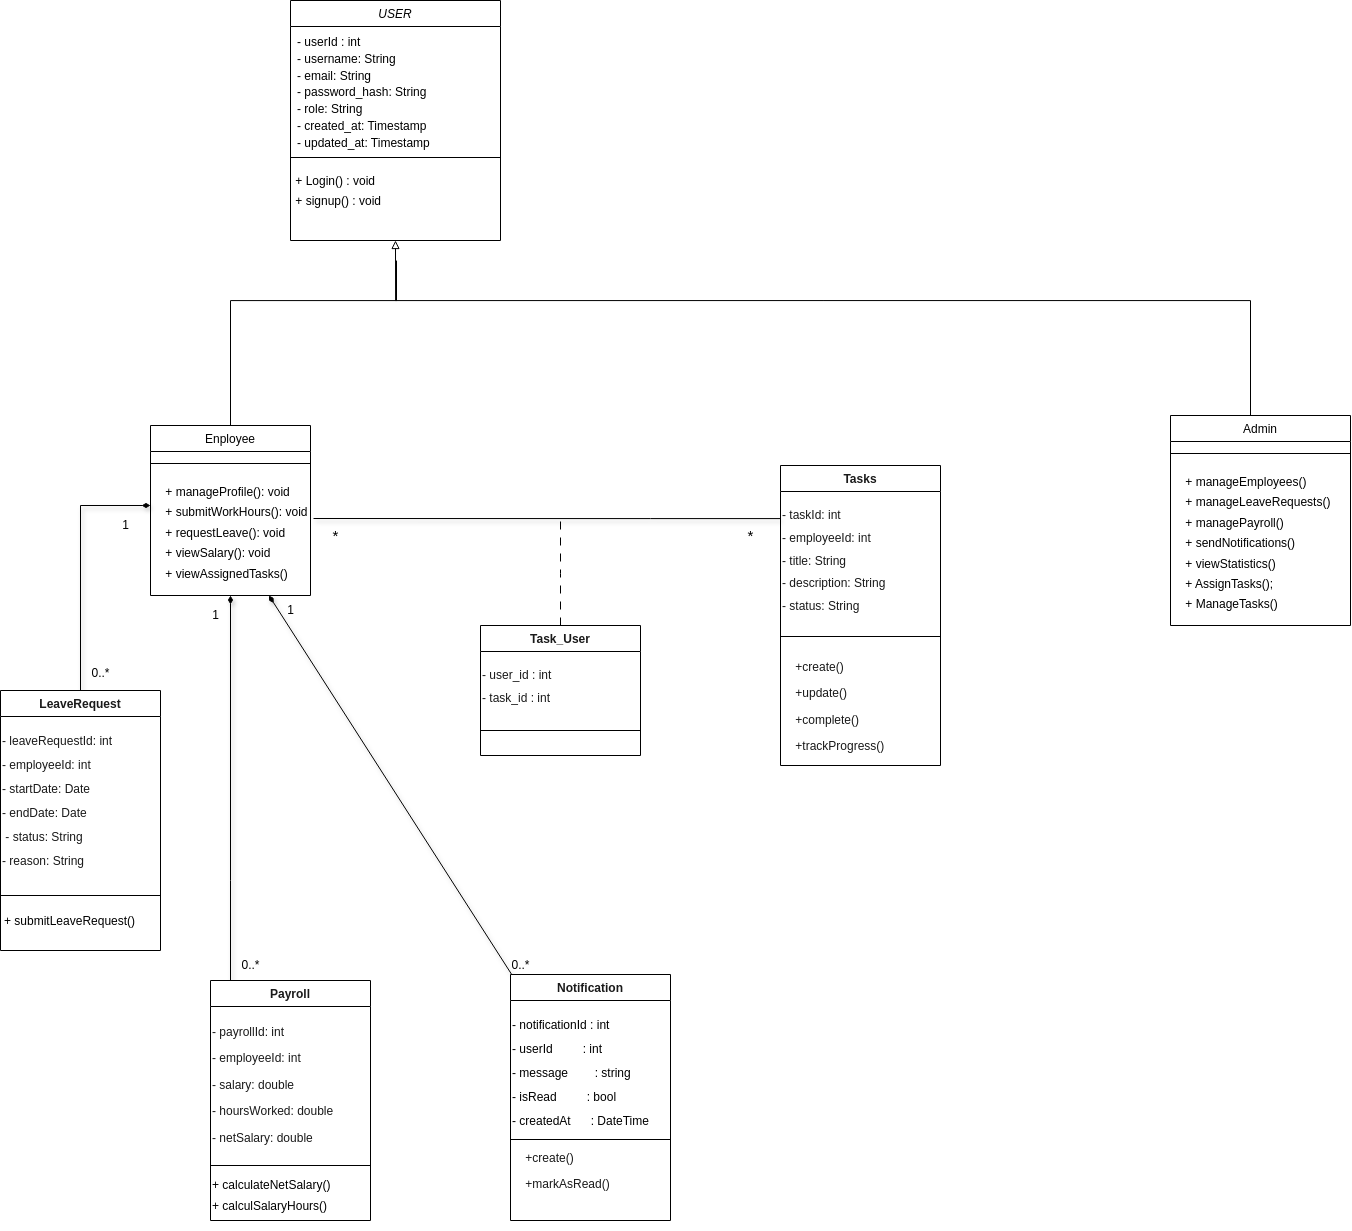

The diagram above was exported from draw.io. Its source (the exported page's mxGraphModel, read from the mxfile embedded in the PNG):
<mxGraphModel dx="2942" dy="1297" grid="1" gridSize="10" guides="1" tooltips="1" connect="1" arrows="1" fold="1" page="1" pageScale="1" pageWidth="850" pageHeight="1100" math="0" shadow="0">
  <root>
    <mxCell id="0" />
    <mxCell id="1" parent="0" />
    <mxCell id="y2a0e3p2Ffs_9QQyMCJW-1" value="USER&#10;" style="swimlane;fontStyle=2;align=center;verticalAlign=top;childLayout=stackLayout;horizontal=1;startSize=26;horizontalStack=0;resizeParent=1;resizeLast=0;collapsible=1;marginBottom=0;rounded=0;shadow=0;strokeWidth=1;flipH=0;flipV=0;swimlaneFillColor=default;" parent="1" vertex="1">
      <mxGeometry x="280" y="20" width="210" height="240" as="geometry">
        <mxRectangle x="230" y="140" width="160" height="26" as="alternateBounds" />
      </mxGeometry>
    </mxCell>
    <mxCell id="y2a0e3p2Ffs_9QQyMCJW-2" value="&lt;div style=&quot;line-height: 140%;&quot;&gt;- userId : int&lt;br&gt;- username: String&lt;br&gt;- email: String&lt;br&gt;- password_hash: String&lt;br&gt;- role: String&lt;br&gt;- created_at: Timestamp&lt;br&gt;- updated_at: Timestamp&lt;/div&gt;" style="text;align=left;verticalAlign=top;spacingLeft=4;spacingRight=4;overflow=hidden;rotatable=0;points=[[0,0.5],[1,0.5]];portConstraint=eastwest;fillColor=none;spacing=3;labelBackgroundColor=none;html=1;" parent="y2a0e3p2Ffs_9QQyMCJW-1" vertex="1">
      <mxGeometry y="26" width="210" height="124" as="geometry" />
    </mxCell>
    <mxCell id="y2a0e3p2Ffs_9QQyMCJW-3" value="" style="line;html=1;strokeWidth=1;align=left;verticalAlign=middle;spacingTop=-1;spacingLeft=3;spacingRight=3;rotatable=0;labelPosition=right;points=[];portConstraint=eastwest;" parent="y2a0e3p2Ffs_9QQyMCJW-1" vertex="1">
      <mxGeometry y="150" width="210" height="14" as="geometry" />
    </mxCell>
    <mxCell id="y2a0e3p2Ffs_9QQyMCJW-4" value="&lt;div style=&quot;line-height: 170%;&quot;&gt;&lt;span style=&quot;background-color: transparent; color: light-dark(rgb(0, 0, 0), rgb(255, 255, 255)); text-align: right;&quot;&gt;&amp;nbsp;+ Login() : void&lt;/span&gt;&lt;br&gt;&lt;div style=&quot;text-align: right;&quot;&gt;&amp;nbsp;+ signup() : void&lt;/div&gt;&lt;/div&gt;" style="text;whiteSpace=wrap;html=1;" parent="y2a0e3p2Ffs_9QQyMCJW-1" vertex="1">
      <mxGeometry y="164" width="210" height="56" as="geometry" />
    </mxCell>
    <mxCell id="y2a0e3p2Ffs_9QQyMCJW-49" style="edgeStyle=orthogonalEdgeStyle;rounded=0;orthogonalLoop=1;jettySize=auto;html=1;entryX=0.5;entryY=1;entryDx=0;entryDy=0;strokeColor=none;" parent="1" source="y2a0e3p2Ffs_9QQyMCJW-6" target="y2a0e3p2Ffs_9QQyMCJW-1" edge="1">
      <mxGeometry relative="1" as="geometry" />
    </mxCell>
    <mxCell id="y2a0e3p2Ffs_9QQyMCJW-53" style="edgeStyle=orthogonalEdgeStyle;rounded=0;orthogonalLoop=1;jettySize=auto;html=1;strokeColor=default;endArrow=none;startFill=0;" parent="1" source="y2a0e3p2Ffs_9QQyMCJW-6" edge="1">
      <mxGeometry relative="1" as="geometry">
        <mxPoint x="385" y="280" as="targetPoint" />
        <Array as="points">
          <mxPoint x="220" y="320" />
          <mxPoint x="386" y="320" />
        </Array>
      </mxGeometry>
    </mxCell>
    <mxCell id="y2a0e3p2Ffs_9QQyMCJW-6" value="Enployee" style="swimlane;fontStyle=0;align=center;verticalAlign=top;childLayout=stackLayout;horizontal=1;startSize=26;horizontalStack=0;resizeParent=1;resizeLast=0;collapsible=1;marginBottom=0;rounded=0;shadow=0;strokeWidth=1;swimlaneFillColor=default;" parent="1" vertex="1">
      <mxGeometry x="140" y="445" width="160" height="170" as="geometry">
        <mxRectangle x="340" y="380" width="170" height="26" as="alternateBounds" />
      </mxGeometry>
    </mxCell>
    <mxCell id="y2a0e3p2Ffs_9QQyMCJW-7" value="" style="line;html=1;strokeWidth=1;align=left;verticalAlign=middle;spacingTop=-1;spacingLeft=3;spacingRight=3;rotatable=0;labelPosition=right;points=[];portConstraint=eastwest;" parent="y2a0e3p2Ffs_9QQyMCJW-6" vertex="1">
      <mxGeometry y="26" width="160" height="24" as="geometry" />
    </mxCell>
    <mxCell id="y2a0e3p2Ffs_9QQyMCJW-8" value="&lt;div style=&quot;line-height: 170%;&quot;&gt;&amp;nbsp; &amp;nbsp; + manageProfile(): void&lt;/div&gt;&lt;div style=&quot;line-height: 170%;&quot;&gt;&amp;nbsp; &amp;nbsp; + submitWorkHours(): void&lt;/div&gt;&lt;div style=&quot;line-height: 170%;&quot;&gt;&amp;nbsp; &amp;nbsp; + requestLeave(): void&lt;/div&gt;&lt;div style=&quot;line-height: 170%;&quot;&gt;&amp;nbsp; &amp;nbsp; + viewSalary(): void&lt;/div&gt;&lt;div style=&quot;line-height: 170%;&quot;&gt;&amp;nbsp; &amp;nbsp; + viewAssignedTasks()&lt;/div&gt;&lt;div&gt;&lt;br&gt;&lt;/div&gt;" style="text;whiteSpace=wrap;html=1;align=left;" parent="y2a0e3p2Ffs_9QQyMCJW-6" vertex="1">
      <mxGeometry y="50" width="160" height="120" as="geometry" />
    </mxCell>
    <mxCell id="y2a0e3p2Ffs_9QQyMCJW-10" value="&lt;strong style=&quot;color: rgb(26, 26, 26);&quot;&gt;Tasks&lt;/strong&gt;" style="swimlane;fontStyle=1;align=center;verticalAlign=top;childLayout=stackLayout;horizontal=1;startSize=26;horizontalStack=0;resizeParent=1;resizeParentMax=0;resizeLast=0;collapsible=1;marginBottom=0;whiteSpace=wrap;html=1;swimlaneFillColor=default;" parent="1" vertex="1">
      <mxGeometry x="770" y="485" width="160" height="300" as="geometry" />
    </mxCell>
    <mxCell id="y2a0e3p2Ffs_9QQyMCJW-11" value="&lt;p style=&quot;line-height: 90%;&quot;&gt;&lt;font color=&quot;#1a1a1a&quot;&gt;- taskId: int&amp;nbsp;&amp;nbsp;&lt;/font&gt;&lt;/p&gt;&lt;p style=&quot;line-height: 90%;&quot;&gt;&lt;font color=&quot;#1a1a1a&quot;&gt;- employeeId: int&amp;nbsp;&lt;/font&gt;&lt;/p&gt;&lt;p style=&quot;line-height: 90%;&quot;&gt;&lt;font color=&quot;#1a1a1a&quot;&gt;- title: String&amp;nbsp;&amp;nbsp;&lt;/font&gt;&lt;/p&gt;&lt;p style=&quot;line-height: 90%;&quot;&gt;&lt;font color=&quot;#1a1a1a&quot;&gt;- description: String&lt;/font&gt;&lt;/p&gt;&lt;p style=&quot;line-height: 90%;&quot;&gt;&lt;span style=&quot;background-color: transparent; color: rgb(26, 26, 26);&quot;&gt;- status: String&amp;nbsp;&lt;/span&gt;&lt;/p&gt;" style="text;whiteSpace=wrap;html=1;" parent="y2a0e3p2Ffs_9QQyMCJW-10" vertex="1">
      <mxGeometry y="26" width="160" height="140" as="geometry" />
    </mxCell>
    <mxCell id="y2a0e3p2Ffs_9QQyMCJW-12" value="" style="line;strokeWidth=1;fillColor=none;align=left;verticalAlign=middle;spacingTop=-1;spacingLeft=3;spacingRight=3;rotatable=0;labelPosition=right;points=[];portConstraint=eastwest;strokeColor=inherit;" parent="y2a0e3p2Ffs_9QQyMCJW-10" vertex="1">
      <mxGeometry y="166" width="160" height="10" as="geometry" />
    </mxCell>
    <mxCell id="y2a0e3p2Ffs_9QQyMCJW-13" value="&lt;p&gt;&lt;font color=&quot;#1a1a1a&quot;&gt;&amp;nbsp; &amp;nbsp; +create()&lt;/font&gt;&lt;/p&gt;&lt;p&gt;&lt;font color=&quot;#1a1a1a&quot;&gt;&amp;nbsp; &amp;nbsp; +update()&lt;/font&gt;&lt;/p&gt;&lt;p&gt;&lt;font color=&quot;#1a1a1a&quot;&gt;&amp;nbsp; &amp;nbsp; +complete()&lt;/font&gt;&lt;/p&gt;&lt;p&gt;&lt;font color=&quot;#1a1a1a&quot;&gt;&amp;nbsp; &amp;nbsp; +trackProgress()&lt;/font&gt;&lt;/p&gt;" style="text;whiteSpace=wrap;html=1;" parent="y2a0e3p2Ffs_9QQyMCJW-10" vertex="1">
      <mxGeometry y="176" width="160" height="124" as="geometry" />
    </mxCell>
    <mxCell id="y2a0e3p2Ffs_9QQyMCJW-14" style="edgeStyle=orthogonalEdgeStyle;rounded=0;orthogonalLoop=1;jettySize=auto;html=1;entryX=0;entryY=0.25;entryDx=0;entryDy=0;exitX=0.5;exitY=0;exitDx=0;exitDy=0;endArrow=diamondThin;endFill=1;shadow=1;strokeWidth=1;" parent="1" source="y2a0e3p2Ffs_9QQyMCJW-15" target="y2a0e3p2Ffs_9QQyMCJW-8" edge="1">
      <mxGeometry relative="1" as="geometry" />
    </mxCell>
    <mxCell id="y2a0e3p2Ffs_9QQyMCJW-15" value="&lt;strong style=&quot;color: rgb(26, 26, 26);&quot;&gt;LeaveRequest&lt;/strong&gt;" style="swimlane;fontStyle=1;align=center;verticalAlign=top;childLayout=stackLayout;horizontal=1;startSize=26;horizontalStack=0;resizeParent=1;resizeParentMax=0;resizeLast=0;collapsible=1;marginBottom=0;whiteSpace=wrap;html=1;swimlaneFillColor=default;" parent="1" vertex="1">
      <mxGeometry x="-10" y="710" width="160" height="260" as="geometry" />
    </mxCell>
    <mxCell id="y2a0e3p2Ffs_9QQyMCJW-16" value="&lt;p style=&quot;line-height: 100%;&quot;&gt;&lt;font color=&quot;#1a1a1a&quot;&gt;- leaveRequestId: int&lt;/font&gt;&lt;/p&gt;&lt;p style=&quot;line-height: 100%;&quot;&gt;&lt;font color=&quot;#1a1a1a&quot;&gt;- employeeId: int&lt;/font&gt;&lt;/p&gt;&lt;p style=&quot;line-height: 100%;&quot;&gt;&lt;font color=&quot;#1a1a1a&quot;&gt;- startDate: Date&amp;nbsp;&lt;/font&gt;&lt;/p&gt;&lt;p style=&quot;line-height: 100%;&quot;&gt;&lt;font color=&quot;#1a1a1a&quot;&gt;- endDate: Date&lt;/font&gt;&lt;/p&gt;&lt;p style=&quot;line-height: 100%;&quot;&gt;&lt;font color=&quot;#1a1a1a&quot;&gt;&amp;nbsp;- status: String&amp;nbsp;&lt;/font&gt;&lt;/p&gt;&lt;p style=&quot;line-height: 100%;&quot;&gt;&lt;font color=&quot;#1a1a1a&quot;&gt;- reason: String&amp;nbsp;&lt;/font&gt;&lt;/p&gt;" style="text;whiteSpace=wrap;html=1;" parent="y2a0e3p2Ffs_9QQyMCJW-15" vertex="1">
      <mxGeometry y="26" width="160" height="174" as="geometry" />
    </mxCell>
    <mxCell id="y2a0e3p2Ffs_9QQyMCJW-17" value="" style="line;strokeWidth=1;fillColor=none;align=left;verticalAlign=middle;spacingTop=-1;spacingLeft=3;spacingRight=3;rotatable=0;labelPosition=right;points=[];portConstraint=eastwest;strokeColor=inherit;" parent="y2a0e3p2Ffs_9QQyMCJW-15" vertex="1">
      <mxGeometry y="200" width="160" height="10" as="geometry" />
    </mxCell>
    <mxCell id="y2a0e3p2Ffs_9QQyMCJW-18" value="+ submitLeaveRequest()&#10; " style="text;whiteSpace=wrap;verticalAlign=middle;spacingTop=6;spacing=4;" parent="y2a0e3p2Ffs_9QQyMCJW-15" vertex="1">
      <mxGeometry y="210" width="160" height="50" as="geometry" />
    </mxCell>
    <mxCell id="y2a0e3p2Ffs_9QQyMCJW-19" style="edgeStyle=orthogonalEdgeStyle;rounded=0;orthogonalLoop=1;jettySize=auto;html=1;entryX=0.5;entryY=1;entryDx=0;entryDy=0;endArrow=diamondThin;endFill=1;strokeWidth=1;shadow=1;" parent="1" source="y2a0e3p2Ffs_9QQyMCJW-20" target="y2a0e3p2Ffs_9QQyMCJW-8" edge="1">
      <mxGeometry relative="1" as="geometry">
        <Array as="points">
          <mxPoint x="220" y="900" />
          <mxPoint x="220" y="900" />
        </Array>
      </mxGeometry>
    </mxCell>
    <mxCell id="y2a0e3p2Ffs_9QQyMCJW-20" value="&lt;strong style=&quot;color: rgb(26, 26, 26);&quot;&gt;Payroll&lt;/strong&gt;" style="swimlane;fontStyle=1;align=center;verticalAlign=top;childLayout=stackLayout;horizontal=1;startSize=26;horizontalStack=0;resizeParent=1;resizeParentMax=0;resizeLast=0;collapsible=1;marginBottom=0;whiteSpace=wrap;html=1;swimlaneFillColor=default;" parent="1" vertex="1">
      <mxGeometry x="200" y="1000" width="160" height="240" as="geometry" />
    </mxCell>
    <mxCell id="y2a0e3p2Ffs_9QQyMCJW-21" value="&lt;p&gt;&lt;font color=&quot;#1a1a1a&quot;&gt;- payrollId: int&lt;/font&gt;&lt;/p&gt;&lt;p&gt;&lt;font color=&quot;#1a1a1a&quot;&gt;- employeeId: int&lt;/font&gt;&lt;/p&gt;&lt;p&gt;&lt;font color=&quot;#1a1a1a&quot;&gt;- salary: double&lt;/font&gt;&lt;/p&gt;&lt;p&gt;&lt;font color=&quot;#1a1a1a&quot;&gt;- hoursWorked: double&lt;/font&gt;&lt;/p&gt;&lt;p&gt;&lt;span style=&quot;color: light-dark(rgb(26, 26, 26), rgb(26, 26, 26)); background-color: transparent;&quot;&gt;- netSalary: double&lt;/span&gt;&lt;br&gt;&lt;/p&gt;" style="text;whiteSpace=wrap;html=1;" parent="y2a0e3p2Ffs_9QQyMCJW-20" vertex="1">
      <mxGeometry y="26" width="160" height="154" as="geometry" />
    </mxCell>
    <mxCell id="y2a0e3p2Ffs_9QQyMCJW-22" value="" style="line;strokeWidth=1;fillColor=none;align=left;verticalAlign=middle;spacingTop=-1;spacingLeft=3;spacingRight=3;rotatable=0;labelPosition=right;points=[];portConstraint=eastwest;strokeColor=inherit;" parent="y2a0e3p2Ffs_9QQyMCJW-20" vertex="1">
      <mxGeometry y="180" width="160" height="10" as="geometry" />
    </mxCell>
    <mxCell id="y2a0e3p2Ffs_9QQyMCJW-23" value="&lt;div style=&quot;line-height: 170%;&quot;&gt;+ calculateNetSalary()&lt;/div&gt;&lt;div style=&quot;line-height: 170%;&quot;&gt;+ calculSalaryHours()&amp;nbsp;&lt;/div&gt;" style="text;html=1;align=left;verticalAlign=middle;resizable=0;points=[];autosize=1;strokeColor=none;fillColor=none;" parent="y2a0e3p2Ffs_9QQyMCJW-20" vertex="1">
      <mxGeometry y="190" width="160" height="50" as="geometry" />
    </mxCell>
    <mxCell id="y2a0e3p2Ffs_9QQyMCJW-24" style="rounded=0;orthogonalLoop=1;jettySize=auto;html=1;strokeWidth=1;endArrow=diamondThin;endFill=1;shadow=1;" parent="1" source="y2a0e3p2Ffs_9QQyMCJW-25" target="y2a0e3p2Ffs_9QQyMCJW-8" edge="1">
      <mxGeometry relative="1" as="geometry" />
    </mxCell>
    <mxCell id="y2a0e3p2Ffs_9QQyMCJW-25" value="&lt;strong style=&quot;color: rgb(26, 26, 26);&quot;&gt;Notification&lt;/strong&gt;" style="swimlane;fontStyle=1;align=center;verticalAlign=top;childLayout=stackLayout;horizontal=1;startSize=26;horizontalStack=0;resizeParent=1;resizeParentMax=0;resizeLast=0;collapsible=1;marginBottom=0;whiteSpace=wrap;html=1;swimlaneFillColor=default;" parent="1" vertex="1">
      <mxGeometry x="500" y="994" width="160" height="246" as="geometry">
        <mxRectangle x="470" y="1282" width="70" height="30" as="alternateBounds" />
      </mxGeometry>
    </mxCell>
    <mxCell id="y2a0e3p2Ffs_9QQyMCJW-26" value="&lt;div style=&quot;line-height: 100%;&quot;&gt;&lt;p&gt;- notificationId : int&amp;nbsp;&amp;nbsp;&lt;/p&gt;&lt;p&gt;- userId&amp;nbsp; &amp;nbsp; &amp;nbsp; &amp;nbsp; &amp;nbsp;: int&amp;nbsp;&amp;nbsp;&lt;/p&gt;&lt;p&gt;- message&amp;nbsp; &amp;nbsp; &amp;nbsp; &amp;nbsp; : string&amp;nbsp;&amp;nbsp;&lt;/p&gt;&lt;p&gt;- isRead&amp;nbsp; &amp;nbsp; &amp;nbsp; &amp;nbsp; &amp;nbsp;: bool&amp;nbsp;&amp;nbsp;&lt;/p&gt;&lt;p&gt;- createdAt&amp;nbsp; &amp;nbsp; &amp;nbsp; : DateTime&lt;/p&gt;&lt;div&gt;&lt;br&gt;&lt;/div&gt;&lt;/div&gt;" style="text;whiteSpace=wrap;html=1;" parent="y2a0e3p2Ffs_9QQyMCJW-25" vertex="1">
      <mxGeometry y="26" width="160" height="134" as="geometry" />
    </mxCell>
    <mxCell id="y2a0e3p2Ffs_9QQyMCJW-27" value="" style="line;strokeWidth=1;fillColor=none;align=left;verticalAlign=middle;spacingTop=-1;spacingLeft=3;spacingRight=3;rotatable=0;labelPosition=right;points=[];portConstraint=eastwest;strokeColor=inherit;" parent="y2a0e3p2Ffs_9QQyMCJW-25" vertex="1">
      <mxGeometry y="160" width="160" height="10" as="geometry" />
    </mxCell>
    <mxCell id="y2a0e3p2Ffs_9QQyMCJW-28" value="&lt;span style=&quot;background-color: transparent; color: rgb(26, 26, 26);&quot;&gt;&amp;nbsp; &amp;nbsp; +create()&lt;/span&gt;&lt;br&gt;&lt;p&gt;&lt;font color=&quot;#1a1a1a&quot;&gt;&amp;nbsp; &amp;nbsp; +markAsRead()&lt;/font&gt;&lt;/p&gt;&lt;p&gt;&lt;br&gt;&lt;/p&gt;" style="text;whiteSpace=wrap;html=1;" parent="y2a0e3p2Ffs_9QQyMCJW-25" vertex="1">
      <mxGeometry y="170" width="160" height="76" as="geometry" />
    </mxCell>
    <mxCell id="y2a0e3p2Ffs_9QQyMCJW-29" style="edgeStyle=orthogonalEdgeStyle;rounded=0;orthogonalLoop=1;jettySize=auto;html=1;strokeWidth=1;endArrow=none;endFill=0;flowAnimation=0;shadow=1;startFill=0;" parent="1" source="y2a0e3p2Ffs_9QQyMCJW-11" edge="1">
      <mxGeometry relative="1" as="geometry">
        <mxPoint x="750" y="920" as="sourcePoint" />
        <mxPoint x="303" y="538" as="targetPoint" />
        <Array as="points">
          <mxPoint x="640" y="538" />
          <mxPoint x="640" y="538" />
        </Array>
      </mxGeometry>
    </mxCell>
    <mxCell id="y2a0e3p2Ffs_9QQyMCJW-52" style="edgeStyle=orthogonalEdgeStyle;rounded=0;orthogonalLoop=1;jettySize=auto;html=1;entryX=0.5;entryY=1;entryDx=0;entryDy=0;endArrow=block;endFill=0;" parent="1" source="y2a0e3p2Ffs_9QQyMCJW-30" target="y2a0e3p2Ffs_9QQyMCJW-1" edge="1">
      <mxGeometry relative="1" as="geometry">
        <Array as="points">
          <mxPoint x="1240" y="320" />
          <mxPoint x="385" y="320" />
        </Array>
      </mxGeometry>
    </mxCell>
    <mxCell id="y2a0e3p2Ffs_9QQyMCJW-30" value="Admin" style="swimlane;fontStyle=0;align=center;verticalAlign=top;childLayout=stackLayout;horizontal=1;startSize=26;horizontalStack=0;resizeParent=1;resizeLast=0;collapsible=1;marginBottom=0;rounded=0;shadow=0;strokeWidth=1;glass=0;labelBackgroundColor=none;swimlaneFillColor=default;perimeterSpacing=0;" parent="1" vertex="1">
      <mxGeometry x="1160" y="435" width="180" height="210" as="geometry">
        <mxRectangle x="550" y="140" width="160" height="26" as="alternateBounds" />
      </mxGeometry>
    </mxCell>
    <mxCell id="y2a0e3p2Ffs_9QQyMCJW-31" value="" style="line;html=1;strokeWidth=1;align=left;verticalAlign=middle;spacingTop=-1;spacingLeft=3;spacingRight=3;rotatable=0;labelPosition=right;points=[];portConstraint=eastwest;" parent="y2a0e3p2Ffs_9QQyMCJW-30" vertex="1">
      <mxGeometry y="26" width="180" height="24" as="geometry" />
    </mxCell>
    <mxCell id="y2a0e3p2Ffs_9QQyMCJW-32" value="&lt;div style=&quot;line-height: 170%;&quot;&gt;&lt;div&gt;&lt;font&gt;&amp;nbsp; &amp;nbsp; + manageEmployees()&lt;/font&gt;&lt;/div&gt;&lt;div&gt;&lt;font&gt;&amp;nbsp; &amp;nbsp; + manageLeaveRequests()&lt;/font&gt;&lt;/div&gt;&lt;div&gt;&lt;font&gt;&amp;nbsp; &amp;nbsp; + managePayroll()&lt;/font&gt;&lt;/div&gt;&lt;div&gt;&lt;font&gt;&amp;nbsp; &amp;nbsp; + sendNotifications()&lt;/font&gt;&lt;/div&gt;&lt;div&gt;&lt;font&gt;&amp;nbsp; &amp;nbsp; + viewStatistics()&lt;/font&gt;&lt;/div&gt;&lt;div&gt;&lt;font&gt;&amp;nbsp; &amp;nbsp; + AssignTasks();&lt;/font&gt;&lt;/div&gt;&lt;div&gt;&lt;font&gt;&amp;nbsp; &amp;nbsp; + ManageTasks()&lt;/font&gt;&lt;/div&gt;&lt;/div&gt;" style="text;whiteSpace=wrap;html=1;align=left;" parent="y2a0e3p2Ffs_9QQyMCJW-30" vertex="1">
      <mxGeometry y="50" width="180" height="160" as="geometry" />
    </mxCell>
    <mxCell id="y2a0e3p2Ffs_9QQyMCJW-33" value="1" style="text;html=1;align=center;verticalAlign=middle;resizable=0;points=[];autosize=1;strokeColor=none;fillColor=none;" parent="1" vertex="1">
      <mxGeometry x="265" y="615" width="30" height="30" as="geometry" />
    </mxCell>
    <mxCell id="y2a0e3p2Ffs_9QQyMCJW-34" value="1" style="text;html=1;align=center;verticalAlign=middle;resizable=0;points=[];autosize=1;strokeColor=none;fillColor=none;" parent="1" vertex="1">
      <mxGeometry x="100" y="530" width="30" height="30" as="geometry" />
    </mxCell>
    <mxCell id="y2a0e3p2Ffs_9QQyMCJW-35" value="1" style="text;html=1;align=center;verticalAlign=middle;resizable=0;points=[];autosize=1;strokeColor=none;fillColor=none;" parent="1" vertex="1">
      <mxGeometry x="190" y="620" width="30" height="30" as="geometry" />
    </mxCell>
    <mxCell id="y2a0e3p2Ffs_9QQyMCJW-37" value="0..*" style="text;html=1;align=center;verticalAlign=middle;resizable=0;points=[];autosize=1;strokeColor=none;fillColor=none;" parent="1" vertex="1">
      <mxGeometry x="70" y="678" width="40" height="30" as="geometry" />
    </mxCell>
    <mxCell id="y2a0e3p2Ffs_9QQyMCJW-38" value="&lt;font style=&quot;font-size: 15px;&quot;&gt;*&lt;/font&gt;" style="text;html=1;align=center;verticalAlign=middle;resizable=0;points=[];autosize=1;strokeColor=none;fillColor=none;" parent="1" vertex="1">
      <mxGeometry x="725" y="540" width="30" height="30" as="geometry" />
    </mxCell>
    <mxCell id="y2a0e3p2Ffs_9QQyMCJW-39" value="0..*" style="text;html=1;align=center;verticalAlign=middle;resizable=0;points=[];autosize=1;strokeColor=none;fillColor=none;" parent="1" vertex="1">
      <mxGeometry x="490" y="970" width="40" height="30" as="geometry" />
    </mxCell>
    <mxCell id="y2a0e3p2Ffs_9QQyMCJW-40" value="0..*" style="text;html=1;align=center;verticalAlign=middle;resizable=0;points=[];autosize=1;strokeColor=none;fillColor=none;" parent="1" vertex="1">
      <mxGeometry x="220" y="970" width="40" height="30" as="geometry" />
    </mxCell>
    <mxCell id="tolzDY4DE_GGchWbbI68-5" style="edgeStyle=orthogonalEdgeStyle;rounded=0;orthogonalLoop=1;jettySize=auto;html=1;dashed=1;dashPattern=8 8;endArrow=none;startFill=0;" edge="1" parent="1" source="tolzDY4DE_GGchWbbI68-1">
      <mxGeometry relative="1" as="geometry">
        <mxPoint x="550" y="540" as="targetPoint" />
      </mxGeometry>
    </mxCell>
    <mxCell id="tolzDY4DE_GGchWbbI68-1" value="&lt;strong style=&quot;color: rgb(26, 26, 26);&quot;&gt;Task_User&lt;/strong&gt;" style="swimlane;fontStyle=1;align=center;verticalAlign=top;childLayout=stackLayout;horizontal=1;startSize=26;horizontalStack=0;resizeParent=1;resizeParentMax=0;resizeLast=0;collapsible=1;marginBottom=0;whiteSpace=wrap;html=1;swimlaneFillColor=default;fillColor=default;" vertex="1" parent="1">
      <mxGeometry x="470" y="645" width="160" height="130" as="geometry" />
    </mxCell>
    <mxCell id="tolzDY4DE_GGchWbbI68-2" value="&lt;p style=&quot;line-height: 90%;&quot;&gt;&lt;font color=&quot;#1a1a1a&quot;&gt;- user_id : int&amp;nbsp; &amp;nbsp; &amp;nbsp; &amp;nbsp; &amp;nbsp; &amp;nbsp; &amp;nbsp;&lt;/font&gt;&lt;/p&gt;&lt;p style=&quot;line-height: 90%;&quot;&gt;&lt;font color=&quot;#1a1a1a&quot;&gt;- task_id : int&amp;nbsp;&lt;/font&gt;&lt;/p&gt;" style="text;whiteSpace=wrap;html=1;" vertex="1" parent="tolzDY4DE_GGchWbbI68-1">
      <mxGeometry y="26" width="160" height="74" as="geometry" />
    </mxCell>
    <mxCell id="tolzDY4DE_GGchWbbI68-3" value="" style="line;strokeWidth=1;fillColor=none;align=left;verticalAlign=middle;spacingTop=-1;spacingLeft=3;spacingRight=3;rotatable=0;labelPosition=right;points=[];portConstraint=eastwest;strokeColor=inherit;" vertex="1" parent="tolzDY4DE_GGchWbbI68-1">
      <mxGeometry y="100" width="160" height="10" as="geometry" />
    </mxCell>
    <mxCell id="tolzDY4DE_GGchWbbI68-4" value="&lt;p&gt;&lt;br&gt;&lt;/p&gt;" style="text;whiteSpace=wrap;html=1;" vertex="1" parent="tolzDY4DE_GGchWbbI68-1">
      <mxGeometry y="110" width="160" height="20" as="geometry" />
    </mxCell>
    <mxCell id="tolzDY4DE_GGchWbbI68-6" value="&lt;font style=&quot;font-size: 15px;&quot;&gt;*&lt;/font&gt;" style="text;html=1;align=center;verticalAlign=middle;resizable=0;points=[];autosize=1;strokeColor=none;fillColor=none;" vertex="1" parent="1">
      <mxGeometry x="310" y="540" width="30" height="30" as="geometry" />
    </mxCell>
  </root>
</mxGraphModel>